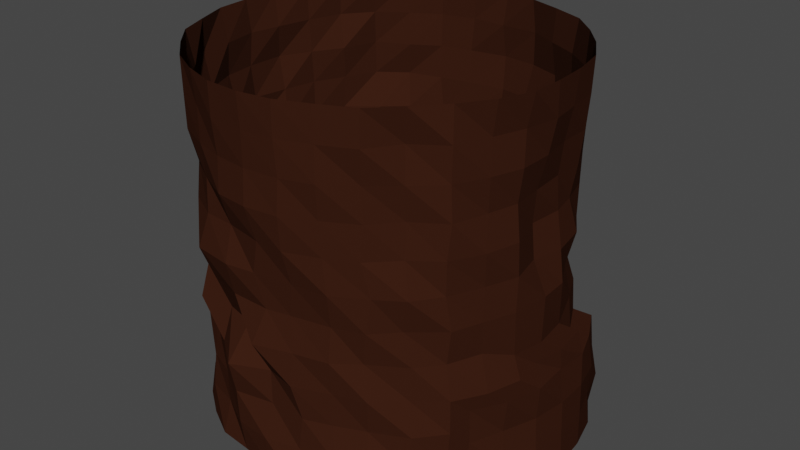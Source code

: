 # Source: WorldWall.blend  (saved by Blender 3.3.6; exported with 4.5.12 LTS)
import bpy
from mathutils import Matrix  # noqa: F401  (used for matrix-valued properties, if any)

bpy.ops.wm.read_factory_settings(use_empty=True)
scene = bpy.context.scene
scene.name = 'Scene'

# ---- collections
col_collection = bpy.data.collections.new('Collection'); scene.collection.children.link(col_collection)

# ---- materials (node trees are filled in below, after node groups)
mat_cavematerial = bpy.data.materials.new('CaveMaterial')
mat_cavematerial.alpha_threshold = 0.0
mat_cavematerial.use_transparent_shadow = False
mat_cavematerial.diffuse_color = (0.03967, 0.01304, 0.006604, 1.0)
mat_cavematerial.roughness = 1.0
mat_cavematerial.specular_intensity = 0.0
mat_cavematerial.line_color = (0.0, 0.0, 0.0, 1.0)

# ---- material node trees

# ---- world
world_world = bpy.data.worlds.new('World'); scene.world = world_world
world_world.use_nodes = True; world_world.node_tree.nodes.clear()
_N = world_world.node_tree.nodes; _L = world_world.node_tree.links
n0 = _N.new('ShaderNodeOutputWorld'); n0.name = 'World Output'; n0.location = (300, 300)
n1 = _N.new('ShaderNodeBackground'); n1.name = 'Background'; n1.location = (10, 300)
n1.inputs[0].default_value = (0.05088, 0.05088, 0.05088, 1.0)
_L.new(n1.outputs[0], n0.inputs[0])
n0.is_active_output = True
world_world.color = (0.05088, 0.05088, 0.05088)
world_world.use_sun_shadow = False
world_world.sun_shadow_jitter_overblur = 0.0

# ---- meshes
me_cylinder = bpy.data.meshes.new('Cylinder')
me_cylinder.from_pydata([(0.001841, 0.1937, -0.1989), (-0.001182, 0.1995, 0.1989), (0.04001, 0.1931, -0.1989), (0.03549, 0.1917, 0.1989), (0.07706, 0.1796, -0.1989), (0.07218, 0.1791, 0.1989), (0.1127, 0.1638, -0.1989), (0.1083, 0.1642, 0.1989), (0.141, 0.1384, -0.1989), (0.1367, 0.1377, 0.1989), (0.1644, 0.1089, -0.1989), (0.1606, 0.109, 0.1989), (0.1844, 0.07619, -0.1989), (0.1803, 0.07588, 0.1989), (0.1947, 0.03846, -0.1989), (0.1886, 0.03662, 0.1989), (0.1989, 3.855e-05, -0.1989), (0.1913, -0.001097, 0.1989), (0.1947, -0.03864, -0.1989), (0.191, -0.03719, 0.1989), (0.1811, -0.07497, -0.1989), (0.1776, -0.07173, 0.1989), (0.1626, -0.1093, -0.1989), (0.1566, -0.1042, 0.1989), (0.1381, -0.1383, -0.1989), (0.1313, -0.1336, 0.1989), (0.1083, -0.1602, -0.1989), (0.1045, -0.1602, 0.1989), (0.07696, -0.1774, -0.1989), (0.06832, -0.1772, 0.1989), (0.03683, -0.1888, -0.1989), (0.03445, -0.1908, 0.1989), (0.001342, -0.1873, -0.1989), (-0.001205, -0.1961, 0.1989), (-0.03668, -0.183, -0.1989), (-0.03896, -0.1938, 0.1989), (-0.07474, -0.1789, -0.1989), (-0.07577, -0.1816, 0.1989), (-0.1087, -0.1606, -0.1989), (-0.1092, -0.1644, 0.1989), (-0.1394, -0.1383, -0.1989), (-0.1382, -0.1387, 0.1989), (-0.1619, -0.1032, -0.1989), (-0.1648, -0.1102, 0.1989), (-0.1825, -0.07575, -0.1989), (-0.1795, -0.07535, 0.1989), (-0.1928, -0.0379, -0.1989), (-0.1938, -0.03868, 0.1989), (-0.1912, -0.001049, -0.1989), (-0.1968, -0.0004241, 0.1989), (-0.1924, 0.03708, -0.1989), (-0.1938, 0.03864, 0.1989), (-0.1729, 0.07298, -0.1989), (-0.1817, 0.07592, 0.1989), (-0.1613, 0.1078, -0.1989), (-0.1657, 0.1119, 0.1989), (-0.1255, 0.1344, -0.1989), (-0.1379, 0.1391, 0.1989), (-0.1036, 0.1632, -0.1989), (-0.1113, 0.166, 0.1989), (-0.06711, 0.1774, -0.1989), (-0.07832, 0.1836, 0.1989), (-0.03511, 0.1882, -0.1989), (-0.04054, 0.1933, 0.1989), (0.001953, 0.1925, -0.1628), (-0.0006611, 0.1972, -0.1266), (0.003557, 0.185, -0.09043), (0.002537, 0.1879, -0.05426), (-0.003424, 0.1924, -0.01809), (-0.002385, 0.1931, 0.01809), (-0.002046, 0.1931, 0.05426), (0.0002666, 0.1945, 0.09043), (-0.001921, 0.2, 0.1266), (-0.002868, 0.1939, 0.1628), (0.03775, 0.1951, 0.1628), (0.03772, 0.1956, 0.1266), (0.03373, 0.1876, 0.09043), (0.03742, 0.1889, 0.05426), (0.03509, 0.188, 0.01809), (0.04137, 0.1924, -0.01809), (0.03786, 0.1829, -0.05426), (0.03837, 0.1888, -0.09043), (0.03576, 0.1889, -0.1266), (0.0413, 0.1907, -0.1628), (0.07043, 0.1777, 0.1628), (0.07354, 0.1821, 0.1266), (0.07547, 0.183, 0.09043), (0.07231, 0.178, 0.05426), (0.0718, 0.1783, 0.01809), (0.06879, 0.1728, -0.01809), (0.07766, 0.1806, -0.05426), (0.0771, 0.1787, -0.09043), (0.06886, 0.1719, -0.1266), (0.07714, 0.1781, -0.1628), (0.1055, 0.1601, 0.1628), (0.1054, 0.1628, 0.1266), (0.1006, 0.1555, 0.09043), (0.0994, 0.1553, 0.05426), (0.1076, 0.1628, 0.01809), (0.1066, 0.1596, -0.01809), (0.1057, 0.1539, -0.05426), (0.11, 0.1594, -0.09043), (0.1101, 0.1553, -0.1266), (0.1106, 0.1599, -0.1628), (0.136, 0.1351, 0.1628), (0.1332, 0.1346, 0.1266), (0.1368, 0.1373, 0.09043), (0.1327, 0.1358, 0.05426), (0.131, 0.1345, 0.01809), (0.1351, 0.1351, -0.01809), (0.1317, 0.1302, -0.05426), (0.1358, 0.1335, -0.09043), (0.1474, 0.1418, -0.1266), (0.1408, 0.1375, -0.1628), (0.1566, 0.1062, 0.1628), (0.1589, 0.107, 0.1266), (0.1568, 0.1071, 0.09043), (0.1571, 0.1054, 0.05426), (0.157, 0.1048, 0.01809), (0.1518, 0.0966, -0.01809), (0.1591, 0.1052, -0.05426), (0.161, 0.1062, -0.09043), (0.1638, 0.1078, -0.1266), (0.169, 0.1121, -0.1628), (0.1799, 0.07377, 0.1628), (0.1773, 0.07269, 0.1266), (0.1728, 0.07259, 0.09043), (0.1677, 0.06973, 0.05426), (0.1762, 0.0742, 0.01809), (0.1688, 0.06915, -0.01809), (0.1748, 0.07249, -0.05426), (0.1792, 0.07124, -0.09043), (0.1852, 0.03576, 0.1628), (0.1776, 0.03614, 0.1266), (0.1721, 0.03826, 0.09043), (0.1742, 0.03942, 0.05426), (0.1836, 0.03417, 0.01809), (0.1871, 0.0358, -0.01809), (0.1842, 0.03975, -0.06712), (0.1916, 0.03844, -0.09043), (0.1901, 0.001422, 0.1628), (0.1835, 0.0006215, 0.1266), (0.1749, -0.0007707, 0.09043), (0.1707, 0.001646, 0.05426), (0.175, 0.0006354, 0.01809), (0.1891, 0.00319, -0.01809), (0.1895, 0.0002574, -0.06712), (0.1828, -0.0355, 0.1628), (0.1835, -0.03731, 0.1266), (0.1779, -0.03572, 0.09043), (0.183, -0.0377, 0.05426), (0.183, -0.03547, 0.01809), (0.184, -0.03864, -0.01809), (0.1824, -0.03467, -0.06712), (0.1921, -0.03716, -0.09043), (0.1712, -0.06913, 0.1628), (0.172, -0.07091, 0.1266), (0.1691, -0.0679, 0.09043), (0.1731, -0.0738, 0.05426), (0.1702, -0.06984, 0.01809), (0.1706, -0.07172, -0.01809), (0.1688, -0.06859, -0.05426), (0.1811, -0.07424, -0.09043), (0.1576, -0.1054, 0.1628), (0.156, -0.1042, 0.1266), (0.1579, -0.1046, 0.09043), (0.155, -0.107, 0.05426), (0.1539, -0.1059, 0.01809), (0.1587, -0.1031, -0.01809), (0.1544, -0.1033, -0.05426), (0.1622, -0.1067, -0.09043), (0.163, -0.1071, -0.1266), (0.1603, -0.1075, -0.1628), (0.1249, -0.1275, 0.1628), (0.1274, -0.1308, 0.1266), (0.125, -0.126, 0.09043), (0.1258, -0.1288, 0.05426), (0.1337, -0.134, 0.01809), (0.1256, -0.1306, -0.01809), (0.1337, -0.1284, -0.05426), (0.1318, -0.1298, -0.09043), (0.1395, -0.1352, -0.1266), (0.1365, -0.1369, -0.1628), (0.1035, -0.1601, 0.1628), (0.09968, -0.1547, 0.1266), (0.1007, -0.1541, 0.09043), (0.09868, -0.1563, 0.05426), (0.1066, -0.1519, 0.01809), (0.1019, -0.155, -0.01809), (0.09678, -0.1517, -0.05426), (0.1055, -0.1573, -0.09043), (0.1018, -0.1537, -0.1266), (0.1055, -0.1607, -0.1628), (0.0684, -0.1764, 0.1628), (0.06799, -0.1771, 0.1266), (0.06593, -0.1729, 0.09043), (0.06802, -0.1719, 0.05426), (0.07246, -0.1724, 0.01809), (0.07049, -0.1662, -0.01809), (0.07095, -0.1713, -0.05426), (0.07104, -0.1677, -0.09043), (0.07043, -0.1676, -0.1266), (0.07679, -0.1734, -0.1628), (0.03298, -0.1896, 0.1628), (0.03463, -0.1879, 0.1266), (0.03271, -0.1893, 0.09043), (0.03163, -0.1859, 0.05426), (0.03476, -0.1778, 0.01809), (0.02913, -0.1749, -0.01809), (0.03394, -0.1805, -0.05426), (0.03231, -0.1837, -0.09043), (0.0412, -0.1784, -0.1266), (0.03703, -0.1805, -0.1628), (-0.001559, -0.1936, 0.1628), (-0.003388, -0.1917, 0.1266), (-0.003518, -0.1942, 0.09043), (0.001035, -0.1859, 0.05426), (-0.007726, -0.1841, 0.01809), (0.002595, -0.1806, -0.01809), (-0.006481, -0.1935, -0.05426), (-0.001091, -0.1764, -0.09043), (0.0008658, -0.1785, -0.1266), (-0.0003811, -0.1901, -0.1628), (-0.04101, -0.1915, 0.1628), (-0.04012, -0.1881, 0.1266), (-0.03959, -0.1906, 0.09043), (-0.04063, -0.178, 0.05426), (-0.0396, -0.1892, 0.01809), (-0.04091, -0.1798, -0.01809), (-0.03748, -0.1674, -0.05426), (-0.04101, -0.1949, -0.09043), (-0.04133, -0.1871, -0.1266), (-0.03883, -0.1872, -0.1628), (-0.07451, -0.1782, 0.1628), (-0.07353, -0.1786, 0.1266), (-0.07558, -0.1732, 0.09043), (-0.07497, -0.1755, 0.05426), (-0.08299, -0.1833, 0.01809), (-0.07884, -0.1701, -0.01809), (-0.07115, -0.1588, -0.05426), (-0.07469, -0.1695, -0.09043), (-0.07376, -0.1691, -0.1266), (-0.07308, -0.1692, -0.1628), (-0.1086, -0.1644, 0.1628), (-0.1095, -0.163, 0.1266), (-0.1039, -0.1563, 0.09043), (-0.1098, -0.1572, 0.05426), (-0.1062, -0.1596, 0.01809), (-0.1072, -0.1536, -0.01809), (-0.1096, -0.1641, -0.05426), (-0.1059, -0.1498, -0.09043), (-0.106, -0.156, -0.1266), (-0.1073, -0.1598, -0.1628), (-0.1358, -0.1355, 0.1628), (-0.1347, -0.1344, 0.1266), (-0.1316, -0.1331, 0.09043), (-0.1305, -0.1344, 0.05426), (-0.1298, -0.1268, 0.01809), (-0.1291, -0.1294, -0.01809), (-0.1295, -0.1295, -0.05426), (-0.1331, -0.1371, -0.09043), (-0.1296, -0.1274, -0.1266), (-0.136, -0.1338, -0.1628), (-0.1589, -0.1065, 0.1628), (-0.162, -0.1087, 0.1266), (-0.1634, -0.1097, 0.09043), (-0.156, -0.1021, 0.05426), (-0.1498, -0.0973, 0.01809), (-0.1491, -0.09865, -0.01809), (-0.1444, -0.08822, -0.05426), (-0.1513, -0.09507, -0.09043), (-0.1515, -0.1031, -0.1266), (-0.1587, -0.1009, -0.1628), (-0.1821, -0.07558, 0.1628), (-0.1748, -0.07386, 0.1266), (-0.167, -0.06761, 0.09043), (-0.1632, -0.0669, 0.05426), (-0.1691, -0.06866, 0.01809), (-0.167, -0.07185, -0.01809), (-0.1644, -0.06454, -0.05426), (-0.1706, -0.07044, -0.09043), (-0.1712, -0.07231, -0.1266), (-0.1753, -0.071, -0.1628), (-0.1866, -0.0378, 0.1628), (-0.1899, -0.03768, 0.1266), (-0.1813, -0.03581, 0.09043), (-0.1884, -0.03637, 0.05426), (-0.1844, -0.03454, 0.01809), (-0.1824, -0.04029, -0.01809), (-0.1761, -0.03197, -0.05426), (-0.1866, -0.03454, -0.09043), (-0.1795, -0.03484, -0.1266), (-0.1815, -0.03614, -0.1628), (-0.1934, 0.001335, 0.1628), (-0.1947, -0.001548, 0.1266), (-0.1923, 0.0002355, 0.09043), (-0.1986, 0.003499, 0.05426), (-0.1848, 0.004636, 0.01809), (-0.1872, 0.00297, -0.01809), (-0.1876, 0.002433, -0.05426), (-0.1971, 0.005129, -0.09043), (-0.1826, 0.0006689, -0.1266), (-0.1873, -0.001027, -0.1628), (-0.1873, 0.03563, 0.1628), (-0.194, 0.04086, 0.1266), (-0.1857, 0.03901, 0.09043), (-0.181, 0.03789, 0.05426), (-0.1906, 0.04071, 0.01809), (-0.1811, 0.04161, -0.01809), (-0.1904, 0.0393, -0.05426), (-0.1731, 0.03811, -0.09043), (-0.1807, 0.03754, -0.1266), (-0.1906, 0.03753, -0.1628), (-0.1796, 0.07481, 0.1628), (-0.1775, 0.07502, 0.1266), (-0.1782, 0.07783, 0.09043), (-0.1773, 0.07722, 0.05426), (-0.1798, 0.07805, 0.01809), (-0.1891, 0.08067, -0.01809), (-0.1661, 0.07632, -0.05426), (-0.181, 0.07463, -0.09043), (-0.1789, 0.0739, -0.1266), (-0.1824, 0.07539, -0.1628), (-0.1677, 0.1133, 0.1628), (-0.1582, 0.1074, 0.1266), (-0.162, 0.1121, 0.09043), (-0.164, 0.1126, 0.05426), (-0.1556, 0.1117, 0.01809), (-0.1653, 0.1111, -0.01809), (-0.1552, 0.1093, -0.05426), (-0.152, 0.1071, -0.09043), (-0.1565, 0.1077, -0.1266), (-0.153, 0.1083, -0.1628), (-0.1436, 0.1441, 0.1628), (-0.1459, 0.1475, 0.1266), (-0.1459, 0.1484, 0.09043), (-0.1312, 0.138, 0.05426), (-0.1339, 0.1416, 0.01809), (-0.1371, 0.1449, -0.01809), (-0.1283, 0.1387, -0.05426), (-0.1361, 0.1397, -0.09043), (-0.1283, 0.139, -0.1266), (-0.1271, 0.1348, -0.1628), (-0.1116, 0.1668, 0.1628), (-0.1093, 0.1653, 0.1266), (-0.1148, 0.171, 0.09043), (-0.1059, 0.1612, 0.05426), (-0.1041, 0.1601, 0.01809), (-0.1095, 0.1657, -0.01809), (-0.1001, 0.1573, -0.05426), (-0.09908, 0.1587, -0.09043), (-0.1007, 0.1595, -0.1266), (-0.1005, 0.1617, -0.1628), (-0.07897, 0.1853, 0.1628), (-0.0787, 0.1838, 0.1266), (-0.07629, 0.1808, 0.09043), (-0.07194, 0.1801, 0.05426), (-0.07492, 0.1801, 0.01809), (-0.06831, 0.1788, -0.01809), (-0.067, 0.1755, -0.05426), (-0.06389, 0.1739, -0.09043), (-0.06185, 0.1743, -0.1266), (-0.06602, 0.1761, -0.1628), (-0.04144, 0.1946, 0.1628), (-0.04324, 0.1922, 0.1266), (-0.04036, 0.1886, 0.09043), (-0.03696, 0.1856, 0.05426), (-0.03802, 0.1816, 0.01809), (-0.03283, 0.1854, -0.01809), (-0.03467, 0.1832, -0.05426), (-0.03768, 0.1905, -0.09043), (-0.03302, 0.1854, -0.1266), (-0.03541, 0.1892, -0.1628), (0.1916, 0.1117, -0.1617), (0.187, 0.1086, -0.1978), (0.207, 0.07587, -0.1978), (0.2036, 0.07389, -0.1617), (0.2173, 0.03814, -0.1978), (0.2162, 0.03922, -0.1617), (0.2214, -0.0002817, -0.1978), (0.219, 0.0007473, -0.1617), (0.2173, -0.03896, -0.1978), (0.2146, -0.03779, -0.1617), (0.2037, -0.07529, -0.1978), (0.2024, -0.07473, -0.1617), (0.1852, -0.1096, -0.1978), (0.1829, -0.1078, -0.1617), (0.1835, 0.1059, -0.08933), (0.1863, 0.1075, -0.1255), (0.2018, 0.07092, -0.08933), (0.2062, 0.07383, -0.1255), (0.2068, 0.03943, -0.06602), (0.2142, 0.03812, -0.08933), (0.2158, 0.03805, -0.1255), (0.212, -6.282e-05, -0.06602), (0.212, 0.002775, -0.08933), (0.2171, 0.001598, -0.1255), (0.205, -0.03499, -0.06602), (0.2147, -0.03748, -0.08933), (0.2118, -0.03651, -0.1255), (0.2037, -0.07456, -0.08933), (0.1988, -0.0729, -0.1255), (0.1847, -0.107, -0.08933), (0.1855, -0.1074, -0.1255)], [], [(73, 74, 3, 1), (74, 84, 5, 3), (84, 94, 7, 5), (94, 104, 9, 7), (104, 114, 11, 9), (114, 124, 13, 11), (124, 132, 15, 13), (132, 140, 17, 15), (140, 147, 19, 17), (147, 155, 21, 19), (155, 163, 23, 21), (163, 173, 25, 23), (173, 183, 27, 25), (183, 193, 29, 27), (193, 203, 31, 29), (203, 213, 33, 31), (213, 223, 35, 33), (223, 233, 37, 35), (233, 243, 39, 37), (243, 253, 41, 39), (253, 263, 43, 41), (263, 273, 45, 43), (273, 283, 47, 45), (283, 293, 49, 47), (293, 303, 51, 49), (303, 313, 53, 51), (313, 323, 55, 53), (323, 333, 57, 55), (333, 343, 59, 57), (343, 353, 61, 59), (62, 0, 64, 372), (353, 363, 63, 61), (363, 73, 1, 63), (0, 62, 60, 58, 56, 54, 52, 50, 48, 46, 44, 42, 40, 38, 36, 34, 32, 30, 28, 26, 24, 22, 20, 18, 16, 14, 12, 10, 8, 6, 4, 2), (372, 64, 65, 371), (371, 65, 66, 370), (370, 66, 67, 369), (369, 67, 68, 368), (368, 68, 69, 367), (367, 69, 70, 366), (366, 70, 71, 365), (365, 71, 72, 364), (364, 72, 73, 363), (60, 62, 372, 362), (362, 372, 371, 361), (361, 371, 370, 360), (360, 370, 369, 359), (359, 369, 368, 358), (358, 368, 367, 357), (357, 367, 366, 356), (356, 366, 365, 355), (355, 365, 364, 354), (354, 364, 363, 353), (58, 60, 362, 352), (352, 362, 361, 351), (351, 361, 360, 350), (350, 360, 359, 349), (349, 359, 358, 348), (348, 358, 357, 347), (347, 357, 356, 346), (346, 356, 355, 345), (345, 355, 354, 344), (344, 354, 353, 343), (56, 58, 352, 342), (342, 352, 351, 341), (341, 351, 350, 340), (340, 350, 349, 339), (339, 349, 348, 338), (338, 348, 347, 337), (337, 347, 346, 336), (336, 346, 345, 335), (335, 345, 344, 334), (334, 344, 343, 333), (54, 56, 342, 332), (332, 342, 341, 331), (331, 341, 340, 330), (330, 340, 339, 329), (329, 339, 338, 328), (328, 338, 337, 327), (327, 337, 336, 326), (326, 336, 335, 325), (325, 335, 334, 324), (324, 334, 333, 323), (52, 54, 332, 322), (322, 332, 331, 321), (321, 331, 330, 320), (320, 330, 329, 319), (319, 329, 328, 318), (318, 328, 327, 317), (317, 327, 326, 316), (316, 326, 325, 315), (315, 325, 324, 314), (314, 324, 323, 313), (50, 52, 322, 312), (312, 322, 321, 311), (311, 321, 320, 310), (310, 320, 319, 309), (309, 319, 318, 308), (308, 318, 317, 307), (307, 317, 316, 306), (306, 316, 315, 305), (305, 315, 314, 304), (304, 314, 313, 303), (48, 50, 312, 302), (302, 312, 311, 301), (301, 311, 310, 300), (300, 310, 309, 299), (299, 309, 308, 298), (298, 308, 307, 297), (297, 307, 306, 296), (296, 306, 305, 295), (295, 305, 304, 294), (294, 304, 303, 293), (46, 48, 302, 292), (292, 302, 301, 291), (291, 301, 300, 290), (290, 300, 299, 289), (289, 299, 298, 288), (288, 298, 297, 287), (287, 297, 296, 286), (286, 296, 295, 285), (285, 295, 294, 284), (284, 294, 293, 283), (44, 46, 292, 282), (282, 292, 291, 281), (281, 291, 290, 280), (280, 290, 289, 279), (279, 289, 288, 278), (278, 288, 287, 277), (277, 287, 286, 276), (276, 286, 285, 275), (275, 285, 284, 274), (274, 284, 283, 273), (42, 44, 282, 272), (272, 282, 281, 271), (271, 281, 280, 270), (270, 280, 279, 269), (269, 279, 278, 268), (268, 278, 277, 267), (267, 277, 276, 266), (266, 276, 275, 265), (265, 275, 274, 264), (264, 274, 273, 263), (40, 42, 272, 262), (262, 272, 271, 261), (261, 271, 270, 260), (260, 270, 269, 259), (259, 269, 268, 258), (258, 268, 267, 257), (257, 267, 266, 256), (256, 266, 265, 255), (255, 265, 264, 254), (254, 264, 263, 253), (38, 40, 262, 252), (252, 262, 261, 251), (251, 261, 260, 250), (250, 260, 259, 249), (249, 259, 258, 248), (248, 258, 257, 247), (247, 257, 256, 246), (246, 256, 255, 245), (245, 255, 254, 244), (244, 254, 253, 243), (36, 38, 252, 242), (242, 252, 251, 241), (241, 251, 250, 240), (240, 250, 249, 239), (239, 249, 248, 238), (238, 248, 247, 237), (237, 247, 246, 236), (236, 246, 245, 235), (235, 245, 244, 234), (234, 244, 243, 233), (34, 36, 242, 232), (232, 242, 241, 231), (231, 241, 240, 230), (230, 240, 239, 229), (229, 239, 238, 228), (228, 238, 237, 227), (227, 237, 236, 226), (226, 236, 235, 225), (225, 235, 234, 224), (224, 234, 233, 223), (32, 34, 232, 222), (222, 232, 231, 221), (221, 231, 230, 220), (220, 230, 229, 219), (219, 229, 228, 218), (218, 228, 227, 217), (217, 227, 226, 216), (216, 226, 225, 215), (215, 225, 224, 214), (214, 224, 223, 213), (30, 32, 222, 212), (212, 222, 221, 211), (211, 221, 220, 210), (210, 220, 219, 209), (209, 219, 218, 208), (208, 218, 217, 207), (207, 217, 216, 206), (206, 216, 215, 205), (205, 215, 214, 204), (204, 214, 213, 203), (28, 30, 212, 202), (202, 212, 211, 201), (201, 211, 210, 200), (200, 210, 209, 199), (199, 209, 208, 198), (198, 208, 207, 197), (197, 207, 206, 196), (196, 206, 205, 195), (195, 205, 204, 194), (194, 204, 203, 193), (26, 28, 202, 192), (192, 202, 201, 191), (191, 201, 200, 190), (190, 200, 199, 189), (189, 199, 198, 188), (188, 198, 197, 187), (187, 197, 196, 186), (186, 196, 195, 185), (185, 195, 194, 184), (184, 194, 193, 183), (24, 26, 192, 182), (182, 192, 191, 181), (181, 191, 190, 180), (180, 190, 189, 179), (179, 189, 188, 178), (178, 188, 187, 177), (177, 187, 186, 176), (176, 186, 185, 175), (175, 185, 184, 174), (174, 184, 183, 173), (22, 24, 182, 172), (172, 182, 181, 171), (171, 181, 180, 170), (170, 180, 179, 169), (169, 179, 178, 168), (168, 178, 177, 167), (167, 177, 176, 166), (166, 176, 175, 165), (165, 175, 174, 164), (164, 174, 173, 163), (131, 121, 387, 389), (12, 14, 377, 375), (22, 172, 386, 385), (162, 170, 169, 161), (161, 169, 168, 160), (160, 168, 167, 159), (159, 167, 166, 158), (158, 166, 165, 157), (157, 165, 164, 156), (156, 164, 163, 155), (138, 139, 392, 391), (16, 18, 381, 379), (139, 131, 389, 392), (154, 162, 161, 153), (153, 161, 160, 152), (152, 160, 159, 151), (151, 159, 158, 150), (150, 158, 157, 149), (149, 157, 156, 148), (148, 156, 155, 147), (162, 154, 398, 400), (20, 22, 385, 383), (10, 12, 375, 374), (154, 153, 397, 398), (146, 153, 152, 145), (145, 152, 151, 144), (144, 151, 150, 143), (143, 150, 149, 142), (142, 149, 148, 141), (141, 148, 147, 140), (172, 171, 403, 386), (146, 138, 391, 394), (123, 10, 374, 373), (14, 16, 379, 377), (138, 146, 145, 137), (137, 145, 144, 136), (136, 144, 143, 135), (135, 143, 142, 134), (134, 142, 141, 133), (133, 141, 140, 132), (122, 123, 373, 388), (171, 170, 402, 403), (170, 162, 400, 402), (131, 139, 138, 130), (130, 138, 137, 129), (129, 137, 136, 128), (128, 136, 135, 127), (127, 135, 134, 126), (126, 134, 133, 125), (125, 133, 132, 124), (121, 122, 388, 387), (18, 20, 383, 381), (153, 146, 394, 397), (121, 131, 130, 120), (120, 130, 129, 119), (119, 129, 128, 118), (118, 128, 127, 117), (117, 127, 126, 116), (116, 126, 125, 115), (115, 125, 124, 114), (8, 10, 123, 113), (113, 123, 122, 112), (112, 122, 121, 111), (111, 121, 120, 110), (110, 120, 119, 109), (109, 119, 118, 108), (108, 118, 117, 107), (107, 117, 116, 106), (106, 116, 115, 105), (105, 115, 114, 104), (6, 8, 113, 103), (103, 113, 112, 102), (102, 112, 111, 101), (101, 111, 110, 100), (100, 110, 109, 99), (99, 109, 108, 98), (98, 108, 107, 97), (97, 107, 106, 96), (96, 106, 105, 95), (95, 105, 104, 94), (4, 6, 103, 93), (93, 103, 102, 92), (92, 102, 101, 91), (91, 101, 100, 90), (90, 100, 99, 89), (89, 99, 98, 88), (88, 98, 97, 87), (87, 97, 96, 86), (86, 96, 95, 85), (85, 95, 94, 84), (2, 4, 93, 83), (83, 93, 92, 82), (82, 92, 91, 81), (81, 91, 90, 80), (80, 90, 89, 79), (79, 89, 88, 78), (78, 88, 87, 77), (77, 87, 86, 76), (76, 86, 85, 75), (75, 85, 84, 74), (0, 2, 83, 64), (64, 83, 82, 65), (65, 82, 81, 66), (66, 81, 80, 67), (67, 80, 79, 68), (68, 79, 78, 69), (69, 78, 77, 70), (70, 77, 76, 71), (71, 76, 75, 72), (72, 75, 74, 73), (383, 385, 386, 384), (384, 386, 403, 401), (401, 403, 402, 400), (381, 383, 384, 382), (382, 384, 401, 399), (399, 401, 400, 398), (379, 381, 382, 380), (380, 382, 399, 396), (396, 399, 398, 395), (395, 398, 397, 394), (377, 379, 380, 378), (378, 380, 396, 393), (393, 396, 395, 392), (392, 395, 394, 391), (375, 377, 378, 376), (376, 378, 393, 390), (390, 393, 392, 389), (374, 375, 376, 373), (373, 376, 390, 388), (388, 390, 389, 387)])
_uv = me_cylinder.uv_layers.new(name='UVMap')
_uv.uv.foreach_set('vector', [1.0, 0.9545, 0.9688, 0.9545, 0.9688, 1.0, 1.0, 1.0, 0.9688, 0.9545, 0.9375, 0.9545, 0.9375, 1.0, 0.9688, 1.0, 0.9375, 0.9545, 0.9062, 0.9545, 0.9062, 1.0, 0.9375, 1.0, 0.9062, 0.9545, 0.875, 0.9545, 0.875, 1.0, 0.9062, 1.0, 0.875, 0.9545, 0.8438, 0.9545, 0.8438, 1.0, 0.875, 1.0, 0.8438, 0.9545, 0.8125, 0.9545, 0.8125, 1.0, 0.8438, 1.0, 0.8125, 0.9545, 0.7812, 0.9545, 0.7812, 1.0, 0.8125, 1.0, 0.7812, 0.9545, 0.75, 0.9545, 0.75, 1.0, 0.7812, 1.0, 0.75, 0.9545, 0.7188, 0.9545, 0.7188, 1.0, 0.75, 1.0, 0.7188, 0.9545, 0.6875, 0.9545, 0.6875, 1.0, 0.7188, 1.0, 0.6875, 0.9545, 0.6562, 0.9545, 0.6562, 1.0, 0.6875, 1.0, 0.6562, 0.9545, 0.625, 0.9545, 0.625, 1.0, 0.6562, 1.0, 0.625, 0.9545, 0.5937, 0.9545, 0.5938, 1.0, 0.625, 1.0, 0.5937, 0.9545, 0.5625, 0.9545, 0.5625, 1.0, 0.5938, 1.0, 0.5625, 0.9545, 0.5312, 0.9545, 0.5312, 1.0, 0.5625, 1.0, 0.5312, 0.9545, 0.5, 0.9545, 0.5, 1.0, 0.5312, 1.0, 0.5, 0.9545, 0.4687, 0.9545, 0.4688, 1.0, 0.5, 1.0, 0.4687, 0.9545, 0.4375, 0.9545, 0.4375, 1.0, 0.4688, 1.0, 0.4375, 0.9545, 0.4062, 0.9545, 0.4062, 1.0, 0.4375, 1.0, 0.4062, 0.9545, 0.375, 0.9545, 0.375, 1.0, 0.4062, 1.0, 0.375, 0.9545, 0.3438, 0.9545, 0.3438, 1.0, 0.375, 1.0, 0.3438, 0.9545, 0.3125, 0.9545, 0.3125, 1.0, 0.3438, 1.0, 0.3125, 0.9545, 0.2812, 0.9545, 0.2812, 1.0, 0.3125, 1.0, 0.2812, 0.9545, 0.25, 0.9545, 0.25, 1.0, 0.2812, 1.0, 0.25, 0.9545, 0.2187, 0.9545, 0.2188, 1.0, 0.25, 1.0, 0.2187, 0.9545, 0.1875, 0.9545, 0.1875, 1.0, 0.2188, 1.0, 0.1875, 0.9545, 0.1562, 0.9545, 0.1562, 1.0, 0.1875, 1.0, 0.1562, 0.9545, 0.125, 0.9545, 0.125, 1.0, 0.1562, 1.0, 0.125, 0.9545, 0.09375, 0.9545, 0.09375, 1.0, 0.125, 1.0, 0.09375, 0.9545, 0.0625, 0.9545, 0.0625, 1.0, 0.09375, 1.0, 0.03125, 0.5, 0.0, 0.5, 0.0, 0.5455, 0.03125, 0.5455, 0.0625, 0.9545, 0.03125, 0.9545, 0.03125, 1.0, 0.0625, 1.0, 0.03125, 0.9545, 0.0, 0.9545, 0.0, 1.0, 0.03125, 1.0, 0.75, 0.49, 0.7032, 0.4854, 0.6582, 0.4717, 0.6167, 0.4496, 0.5803, 0.4197, 0.5504, 0.3833, 0.5283, 0.3418, 0.5146, 0.2968, 0.51, 0.25, 0.5146, 0.2032, 0.5283, 0.1582, 0.5504, 0.1167, 0.5803, 0.08029, 0.6167, 0.05045, 0.6582, 0.02827, 0.7032, 0.01461, 0.75, 0.01, 0.7968, 0.01461, 0.8418, 0.02827, 0.8833, 0.05045, 0.9197, 0.08029, 0.9496, 0.1167, 0.9717, 0.1582, 0.9854, 0.2032, 0.99, 0.25, 0.9854, 0.2968, 0.9717, 0.3418, 0.9496, 0.3833, 0.9197, 0.4197, 0.8833, 0.4496, 0.8418, 0.4717, 0.7968, 0.4854, 0.03125, 0.5455, 0.0, 0.5455, 0.0, 0.5909, 0.03125, 0.5909, 0.03125, 0.5909, 0.0, 0.5909, 0.0, 0.6364, 0.03125, 0.6364, 0.03125, 0.6364, 0.0, 0.6364, 0.0, 0.6818, 0.03125, 0.6818, 0.03125, 0.6818, 0.0, 0.6818, 0.0, 0.7273, 0.03125, 0.7273, 0.03125, 0.7273, 0.0, 0.7273, 0.0, 0.7727, 0.03125, 0.7727, 0.03125, 0.7727, 0.0, 0.7727, 0.0, 0.8182, 0.03125, 0.8182, 0.03125, 0.8182, 0.0, 0.8182, 0.0, 0.8636, 0.03125, 0.8636, 0.03125, 0.8636, 0.0, 0.8636, 0.0, 0.9091, 0.03125, 0.9091, 0.03125, 0.9091, 0.0, 0.9091, 0.0, 0.9545, 0.03125, 0.9545, 0.0625, 0.5, 0.03125, 0.5, 0.03125, 0.5455, 0.0625, 0.5455, 0.0625, 0.5455, 0.03125, 0.5455, 0.03125, 0.5909, 0.0625, 0.5909, 0.0625, 0.5909, 0.03125, 0.5909, 0.03125, 0.6364, 0.0625, 0.6364, 0.0625, 0.6364, 0.03125, 0.6364, 0.03125, 0.6818, 0.0625, 0.6818, 0.0625, 0.6818, 0.03125, 0.6818, 0.03125, 0.7273, 0.0625, 0.7273, 0.0625, 0.7273, 0.03125, 0.7273, 0.03125, 0.7727, 0.0625, 0.7727, 0.0625, 0.7727, 0.03125, 0.7727, 0.03125, 0.8182, 0.0625, 0.8182, 0.0625, 0.8182, 0.03125, 0.8182, 0.03125, 0.8636, 0.0625, 0.8636, 0.0625, 0.8636, 0.03125, 0.8636, 0.03125, 0.9091, 0.0625, 0.9091, 0.0625, 0.9091, 0.03125, 0.9091, 0.03125, 0.9545, 0.0625, 0.9545, 0.09375, 0.5, 0.0625, 0.5, 0.0625, 0.5455, 0.09375, 0.5455, 0.09375, 0.5455, 0.0625, 0.5455, 0.0625, 0.5909, 0.09375, 0.5909, 0.09375, 0.5909, 0.0625, 0.5909, 0.0625, 0.6364, 0.09375, 0.6364, 0.09375, 0.6364, 0.0625, 0.6364, 0.0625, 0.6818, 0.09375, 0.6818, 0.09375, 0.6818, 0.0625, 0.6818, 0.0625, 0.7273, 0.09375, 0.7273, 0.09375, 0.7273, 0.0625, 0.7273, 0.0625, 0.7727, 0.09375, 0.7727, 0.09375, 0.7727, 0.0625, 0.7727, 0.0625, 0.8182, 0.09375, 0.8182, 0.09375, 0.8182, 0.0625, 0.8182, 0.0625, 0.8636, 0.09375, 0.8636, 0.09375, 0.8636, 0.0625, 0.8636, 0.0625, 0.9091, 0.09375, 0.9091, 0.09375, 0.9091, 0.0625, 0.9091, 0.0625, 0.9545, 0.09375, 0.9545, 0.125, 0.5, 0.09375, 0.5, 0.09375, 0.5455, 0.125, 0.5455, 0.125, 0.5455, 0.09375, 0.5455, 0.09375, 0.5909, 0.125, 0.5909, 0.125, 0.5909, 0.09375, 0.5909, 0.09375, 0.6364, 0.125, 0.6364, 0.125, 0.6364, 0.09375, 0.6364, 0.09375, 0.6818, 0.125, 0.6818, 0.125, 0.6818, 0.09375, 0.6818, 0.09375, 0.7273, 0.125, 0.7273, 0.125, 0.7273, 0.09375, 0.7273, 0.09375, 0.7727, 0.125, 0.7727, 0.125, 0.7727, 0.09375, 0.7727, 0.09375, 0.8182, 0.125, 0.8182, 0.125, 0.8182, 0.09375, 0.8182, 0.09375, 0.8636, 0.125, 0.8636, 0.125, 0.8636, 0.09375, 0.8636, 0.09375, 0.9091, 0.125, 0.9091, 0.125, 0.9091, 0.09375, 0.9091, 0.09375, 0.9545, 0.125, 0.9545, 0.1562, 0.5, 0.125, 0.5, 0.125, 0.5455, 0.1562, 0.5455, 0.1562, 0.5455, 0.125, 0.5455, 0.125, 0.5909, 0.1562, 0.5909, 0.1562, 0.5909, 0.125, 0.5909, 0.125, 0.6364, 0.1562, 0.6364, 0.1562, 0.6364, 0.125, 0.6364, 0.125, 0.6818, 0.1562, 0.6818, 0.1562, 0.6818, 0.125, 0.6818, 0.125, 0.7273, 0.1562, 0.7273, 0.1562, 0.7273, 0.125, 0.7273, 0.125, 0.7727, 0.1562, 0.7727, 0.1562, 0.7727, 0.125, 0.7727, 0.125, 0.8182, 0.1562, 0.8182, 0.1562, 0.8182, 0.125, 0.8182, 0.125, 0.8636, 0.1562, 0.8636, 0.1562, 0.8636, 0.125, 0.8636, 0.125, 0.9091, 0.1562, 0.9091, 0.1562, 0.9091, 0.125, 0.9091, 0.125, 0.9545, 0.1562, 0.9545, 0.1875, 0.5, 0.1562, 0.5, 0.1562, 0.5455, 0.1875, 0.5455, 0.1875, 0.5455, 0.1562, 0.5455, 0.1562, 0.5909, 0.1875, 0.5909, 0.1875, 0.5909, 0.1562, 0.5909, 0.1562, 0.6364, 0.1875, 0.6364, 0.1875, 0.6364, 0.1562, 0.6364, 0.1562, 0.6818, 0.1875, 0.6818, 0.1875, 0.6818, 0.1562, 0.6818, 0.1562, 0.7273, 0.1875, 0.7273, 0.1875, 0.7273, 0.1562, 0.7273, 0.1562, 0.7727, 0.1875, 0.7727, 0.1875, 0.7727, 0.1562, 0.7727, 0.1562, 0.8182, 0.1875, 0.8182, 0.1875, 0.8182, 0.1562, 0.8182, 0.1562, 0.8636, 0.1875, 0.8636, 0.1875, 0.8636, 0.1562, 0.8636, 0.1562, 0.9091, 0.1875, 0.9091, 0.1875, 0.9091, 0.1562, 0.9091, 0.1562, 0.9545, 0.1875, 0.9545, 0.2188, 0.5, 0.1875, 0.5, 0.1875, 0.5455, 0.2188, 0.5455, 0.2188, 0.5455, 0.1875, 0.5455, 0.1875, 0.5909, 0.2187, 0.5909, 0.2187, 0.5909, 0.1875, 0.5909, 0.1875, 0.6364, 0.2187, 0.6364, 0.2187, 0.6364, 0.1875, 0.6364, 0.1875, 0.6818, 0.2187, 0.6818, 0.2187, 0.6818, 0.1875, 0.6818, 0.1875, 0.7273, 0.2187, 0.7273, 0.2187, 0.7273, 0.1875, 0.7273, 0.1875, 0.7727, 0.2187, 0.7727, 0.2187, 0.7727, 0.1875, 0.7727, 0.1875, 0.8182, 0.2187, 0.8182, 0.2187, 0.8182, 0.1875, 0.8182, 0.1875, 0.8636, 0.2187, 0.8636, 0.2187, 0.8636, 0.1875, 0.8636, 0.1875, 0.9091, 0.2187, 0.9091, 0.2187, 0.9091, 0.1875, 0.9091, 0.1875, 0.9545, 0.2187, 0.9545, 0.25, 0.5, 0.2188, 0.5, 0.2188, 0.5455, 0.25, 0.5455, 0.25, 0.5455, 0.2188, 0.5455, 0.2187, 0.5909, 0.25, 0.5909, 0.25, 0.5909, 0.2187, 0.5909, 0.2187, 0.6364, 0.25, 0.6364, 0.25, 0.6364, 0.2187, 0.6364, 0.2187, 0.6818, 0.25, 0.6818, 0.25, 0.6818, 0.2187, 0.6818, 0.2187, 0.7273, 0.25, 0.7273, 0.25, 0.7273, 0.2187, 0.7273, 0.2187, 0.7727, 0.25, 0.7727, 0.25, 0.7727, 0.2187, 0.7727, 0.2187, 0.8182, 0.25, 0.8182, 0.25, 0.8182, 0.2187, 0.8182, 0.2187, 0.8636, 0.25, 0.8636, 0.25, 0.8636, 0.2187, 0.8636, 0.2187, 0.9091, 0.25, 0.9091, 0.25, 0.9091, 0.2187, 0.9091, 0.2187, 0.9545, 0.25, 0.9545, 0.2812, 0.5, 0.25, 0.5, 0.25, 0.5455, 0.2812, 0.5455, 0.2812, 0.5455, 0.25, 0.5455, 0.25, 0.5909, 0.2812, 0.5909, 0.2812, 0.5909, 0.25, 0.5909, 0.25, 0.6364, 0.2812, 0.6364, 0.2812, 0.6364, 0.25, 0.6364, 0.25, 0.6818, 0.2812, 0.6818, 0.2812, 0.6818, 0.25, 0.6818, 0.25, 0.7273, 0.2812, 0.7273, 0.2812, 0.7273, 0.25, 0.7273, 0.25, 0.7727, 0.2812, 0.7727, 0.2812, 0.7727, 0.25, 0.7727, 0.25, 0.8182, 0.2812, 0.8182, 0.2812, 0.8182, 0.25, 0.8182, 0.25, 0.8636, 0.2812, 0.8636, 0.2812, 0.8636, 0.25, 0.8636, 0.25, 0.9091, 0.2812, 0.9091, 0.2812, 0.9091, 0.25, 0.9091, 0.25, 0.9545, 0.2812, 0.9545, 0.3125, 0.5, 0.2812, 0.5, 0.2812, 0.5455, 0.3125, 0.5455, 0.3125, 0.5455, 0.2812, 0.5455, 0.2812, 0.5909, 0.3125, 0.5909, 0.3125, 0.5909, 0.2812, 0.5909, 0.2812, 0.6364, 0.3125, 0.6364, 0.3125, 0.6364, 0.2812, 0.6364, 0.2812, 0.6818, 0.3125, 0.6818, 0.3125, 0.6818, 0.2812, 0.6818, 0.2812, 0.7273, 0.3125, 0.7273, 0.3125, 0.7273, 0.2812, 0.7273, 0.2812, 0.7727, 0.3125, 0.7727, 0.3125, 0.7727, 0.2812, 0.7727, 0.2812, 0.8182, 0.3125, 0.8182, 0.3125, 0.8182, 0.2812, 0.8182, 0.2812, 0.8636, 0.3125, 0.8636, 0.3125, 0.8636, 0.2812, 0.8636, 0.2812, 0.9091, 0.3125, 0.9091, 0.3125, 0.9091, 0.2812, 0.9091, 0.2812, 0.9545, 0.3125, 0.9545, 0.3438, 0.5, 0.3125, 0.5, 0.3125, 0.5455, 0.3438, 0.5455, 0.3438, 0.5455, 0.3125, 0.5455, 0.3125, 0.5909, 0.3437, 0.5909, 0.3437, 0.5909, 0.3125, 0.5909, 0.3125, 0.6364, 0.3437, 0.6364, 0.3437, 0.6364, 0.3125, 0.6364, 0.3125, 0.6818, 0.3437, 0.6818, 0.3437, 0.6818, 0.3125, 0.6818, 0.3125, 0.7273, 0.3437, 0.7273, 0.3437, 0.7273, 0.3125, 0.7273, 0.3125, 0.7727, 0.3438, 0.7727, 0.3438, 0.7727, 0.3125, 0.7727, 0.3125, 0.8182, 0.3438, 0.8182, 0.3438, 0.8182, 0.3125, 0.8182, 0.3125, 0.8636, 0.3438, 0.8636, 0.3438, 0.8636, 0.3125, 0.8636, 0.3125, 0.9091, 0.3438, 0.9091, 0.3438, 0.9091, 0.3125, 0.9091, 0.3125, 0.9545, 0.3438, 0.9545, 0.375, 0.5, 0.3438, 0.5, 0.3438, 0.5455, 0.375, 0.5455, 0.375, 0.5455, 0.3438, 0.5455, 0.3437, 0.5909, 0.375, 0.5909, 0.375, 0.5909, 0.3437, 0.5909, 0.3437, 0.6364, 0.375, 0.6364, 0.375, 0.6364, 0.3437, 0.6364, 0.3437, 0.6818, 0.375, 0.6818, 0.375, 0.6818, 0.3437, 0.6818, 0.3437, 0.7273, 0.375, 0.7273, 0.375, 0.7273, 0.3437, 0.7273, 0.3438, 0.7727, 0.375, 0.7727, 0.375, 0.7727, 0.3438, 0.7727, 0.3438, 0.8182, 0.375, 0.8182, 0.375, 0.8182, 0.3438, 0.8182, 0.3438, 0.8636, 0.375, 0.8636, 0.375, 0.8636, 0.3438, 0.8636, 0.3438, 0.9091, 0.375, 0.9091, 0.375, 0.9091, 0.3438, 0.9091, 0.3438, 0.9545, 0.375, 0.9545, 0.4062, 0.5, 0.375, 0.5, 0.375, 0.5455, 0.4062, 0.5455, 0.4062, 0.5455, 0.375, 0.5455, 0.375, 0.5909, 0.4062, 0.5909, 0.4062, 0.5909, 0.375, 0.5909, 0.375, 0.6364, 0.4063, 0.6364, 0.4063, 0.6364, 0.375, 0.6364, 0.375, 0.6818, 0.4063, 0.6818, 0.4063, 0.6818, 0.375, 0.6818, 0.375, 0.7273, 0.4062, 0.7273, 0.4062, 0.7273, 0.375, 0.7273, 0.375, 0.7727, 0.4062, 0.7727, 0.4062, 0.7727, 0.375, 0.7727, 0.375, 0.8182, 0.4062, 0.8182, 0.4062, 0.8182, 0.375, 0.8182, 0.375, 0.8636, 0.4062, 0.8636, 0.4062, 0.8636, 0.375, 0.8636, 0.375, 0.9091, 0.4062, 0.9091, 0.4062, 0.9091, 0.375, 0.9091, 0.375, 0.9545, 0.4062, 0.9545, 0.4375, 0.5, 0.4062, 0.5, 0.4062, 0.5455, 0.4375, 0.5455, 0.4375, 0.5455, 0.4062, 0.5455, 0.4062, 0.5909, 0.4375, 0.5909, 0.4375, 0.5909, 0.4062, 0.5909, 0.4063, 0.6364, 0.4375, 0.6364, 0.4375, 0.6364, 0.4063, 0.6364, 0.4063, 0.6818, 0.4375, 0.6818, 0.4375, 0.6818, 0.4063, 0.6818, 0.4062, 0.7273, 0.4375, 0.7273, 0.4375, 0.7273, 0.4062, 0.7273, 0.4062, 0.7727, 0.4375, 0.7727, 0.4375, 0.7727, 0.4062, 0.7727, 0.4062, 0.8182, 0.4375, 0.8182, 0.4375, 0.8182, 0.4062, 0.8182, 0.4062, 0.8636, 0.4375, 0.8636, 0.4375, 0.8636, 0.4062, 0.8636, 0.4062, 0.9091, 0.4375, 0.9091, 0.4375, 0.9091, 0.4062, 0.9091, 0.4062, 0.9545, 0.4375, 0.9545, 0.4688, 0.5, 0.4375, 0.5, 0.4375, 0.5455, 0.4688, 0.5455, 0.4688, 0.5455, 0.4375, 0.5455, 0.4375, 0.5909, 0.4688, 0.5909, 0.4688, 0.5909, 0.4375, 0.5909, 0.4375, 0.6364, 0.4688, 0.6364, 0.4688, 0.6364, 0.4375, 0.6364, 0.4375, 0.6818, 0.4688, 0.6818, 0.4688, 0.6818, 0.4375, 0.6818, 0.4375, 0.7273, 0.4688, 0.7273, 0.4688, 0.7273, 0.4375, 0.7273, 0.4375, 0.7727, 0.4688, 0.7727, 0.4688, 0.7727, 0.4375, 0.7727, 0.4375, 0.8182, 0.4688, 0.8182, 0.4688, 0.8182, 0.4375, 0.8182, 0.4375, 0.8636, 0.4688, 0.8636, 0.4688, 0.8636, 0.4375, 0.8636, 0.4375, 0.9091, 0.4687, 0.9091, 0.4687, 0.9091, 0.4375, 0.9091, 0.4375, 0.9545, 0.4687, 0.9545, 0.5, 0.5, 0.4688, 0.5, 0.4688, 0.5455, 0.5, 0.5455, 0.5, 0.5455, 0.4688, 0.5455, 0.4688, 0.5909, 0.5, 0.5909, 0.5, 0.5909, 0.4688, 0.5909, 0.4688, 0.6364, 0.5, 0.6364, 0.5, 0.6364, 0.4688, 0.6364, 0.4688, 0.6818, 0.5, 0.6818, 0.5, 0.6818, 0.4688, 0.6818, 0.4688, 0.7273, 0.5, 0.7273, 0.5, 0.7273, 0.4688, 0.7273, 0.4688, 0.7727, 0.5, 0.7727, 0.5, 0.7727, 0.4688, 0.7727, 0.4688, 0.8182, 0.5, 0.8182, 0.5, 0.8182, 0.4688, 0.8182, 0.4688, 0.8636, 0.5, 0.8636, 0.5, 0.8636, 0.4688, 0.8636, 0.4687, 0.9091, 0.5, 0.9091, 0.5, 0.9091, 0.4687, 0.9091, 0.4687, 0.9545, 0.5, 0.9545, 0.5312, 0.5, 0.5, 0.5, 0.5, 0.5455, 0.5312, 0.5455, 0.5312, 0.5455, 0.5, 0.5455, 0.5, 0.5909, 0.5312, 0.5909, 0.5312, 0.5909, 0.5, 0.5909, 0.5, 0.6364, 0.5312, 0.6364, 0.5312, 0.6364, 0.5, 0.6364, 0.5, 0.6818, 0.5312, 0.6818, 0.5312, 0.6818, 0.5, 0.6818, 0.5, 0.7273, 0.5312, 0.7273, 0.5312, 0.7273, 0.5, 0.7273, 0.5, 0.7727, 0.5312, 0.7727, 0.5312, 0.7727, 0.5, 0.7727, 0.5, 0.8182, 0.5312, 0.8182, 0.5312, 0.8182, 0.5, 0.8182, 0.5, 0.8636, 0.5312, 0.8636, 0.5312, 0.8636, 0.5, 0.8636, 0.5, 0.9091, 0.5312, 0.9091, 0.5312, 0.9091, 0.5, 0.9091, 0.5, 0.9545, 0.5312, 0.9545, 0.5625, 0.5, 0.5312, 0.5, 0.5312, 0.5455, 0.5625, 0.5455, 0.5625, 0.5455, 0.5312, 0.5455, 0.5312, 0.5909, 0.5625, 0.5909, 0.5625, 0.5909, 0.5312, 0.5909, 0.5312, 0.6364, 0.5625, 0.6364, 0.5625, 0.6364, 0.5312, 0.6364, 0.5312, 0.6818, 0.5625, 0.6818, 0.5625, 0.6818, 0.5312, 0.6818, 0.5312, 0.7273, 0.5625, 0.7273, 0.5625, 0.7273, 0.5312, 0.7273, 0.5312, 0.7727, 0.5625, 0.7727, 0.5625, 0.7727, 0.5312, 0.7727, 0.5312, 0.8182, 0.5625, 0.8182, 0.5625, 0.8182, 0.5312, 0.8182, 0.5312, 0.8636, 0.5625, 0.8636, 0.5625, 0.8636, 0.5312, 0.8636, 0.5312, 0.9091, 0.5625, 0.9091, 0.5625, 0.9091, 0.5312, 0.9091, 0.5312, 0.9545, 0.5625, 0.9545, 0.5938, 0.5, 0.5625, 0.5, 0.5625, 0.5455, 0.5938, 0.5455, 0.5938, 0.5455, 0.5625, 0.5455, 0.5625, 0.5909, 0.5938, 0.5909, 0.5938, 0.5909, 0.5625, 0.5909, 0.5625, 0.6364, 0.5938, 0.6364, 0.5938, 0.6364, 0.5625, 0.6364, 0.5625, 0.6818, 0.5938, 0.6818, 0.5938, 0.6818, 0.5625, 0.6818, 0.5625, 0.7273, 0.5938, 0.7273, 0.5938, 0.7273, 0.5625, 0.7273, 0.5625, 0.7727, 0.5938, 0.7727, 0.5938, 0.7727, 0.5625, 0.7727, 0.5625, 0.8182, 0.5937, 0.8182, 0.5937, 0.8182, 0.5625, 0.8182, 0.5625, 0.8636, 0.5937, 0.8636, 0.5937, 0.8636, 0.5625, 0.8636, 0.5625, 0.9091, 0.5937, 0.9091, 0.5937, 0.9091, 0.5625, 0.9091, 0.5625, 0.9545, 0.5937, 0.9545, 0.625, 0.5, 0.5938, 0.5, 0.5938, 0.5455, 0.625, 0.5455, 0.625, 0.5455, 0.5938, 0.5455, 0.5938, 0.5909, 0.625, 0.5909, 0.625, 0.5909, 0.5938, 0.5909, 0.5938, 0.6364, 0.625, 0.6364, 0.625, 0.6364, 0.5938, 0.6364, 0.5938, 0.6818, 0.625, 0.6818, 0.625, 0.6818, 0.5938, 0.6818, 0.5938, 0.7273, 0.625, 0.7273, 0.625, 0.7273, 0.5938, 0.7273, 0.5938, 0.7727, 0.625, 0.7727, 0.625, 0.7727, 0.5938, 0.7727, 0.5937, 0.8182, 0.625, 0.8182, 0.625, 0.8182, 0.5937, 0.8182, 0.5937, 0.8636, 0.625, 0.8636, 0.625, 0.8636, 0.5937, 0.8636, 0.5937, 0.9091, 0.625, 0.9091, 0.625, 0.9091, 0.5937, 0.9091, 0.5937, 0.9545, 0.625, 0.9545, 0.6562, 0.5, 0.625, 0.5, 0.625, 0.5455, 0.6562, 0.5455, 0.6562, 0.5455, 0.625, 0.5455, 0.625, 0.5909, 0.6562, 0.5909, 0.6562, 0.5909, 0.625, 0.5909, 0.625, 0.6364, 0.6563, 0.6364, 0.6563, 0.6364, 0.625, 0.6364, 0.625, 0.6818, 0.6563, 0.6818, 0.6563, 0.6818, 0.625, 0.6818, 0.625, 0.7273, 0.6562, 0.7273, 0.6562, 0.7273, 0.625, 0.7273, 0.625, 0.7727, 0.6562, 0.7727, 0.6562, 0.7727, 0.625, 0.7727, 0.625, 0.8182, 0.6562, 0.8182, 0.6562, 0.8182, 0.625, 0.8182, 0.625, 0.8636, 0.6562, 0.8636, 0.6562, 0.8636, 0.625, 0.8636, 0.625, 0.9091, 0.6562, 0.9091, 0.6562, 0.9091, 0.625, 0.9091, 0.625, 0.9545, 0.6562, 0.9545, 0.8125, 0.6364, 0.8438, 0.6364, 0.8438, 0.6364, 0.8125, 0.6364, 0.9717, 0.3418, 0.9854, 0.2968, 0.9854, 0.2968, 0.9717, 0.3418, 0.6562, 0.5, 0.6562, 0.5455, 0.6562, 0.5455, 0.6562, 0.5, 0.6875, 0.6364, 0.6563, 0.6364, 0.6563, 0.6818, 0.6875, 0.6818, 0.6875, 0.6818, 0.6563, 0.6818, 0.6562, 0.7273, 0.6875, 0.7273, 0.6875, 0.7273, 0.6562, 0.7273, 0.6562, 0.7727, 0.6875, 0.7727, 0.6875, 0.7727, 0.6562, 0.7727, 0.6562, 0.8182, 0.6875, 0.8182, 0.6875, 0.8182, 0.6562, 0.8182, 0.6562, 0.8636, 0.6875, 0.8636, 0.6875, 0.8636, 0.6562, 0.8636, 0.6562, 0.9091, 0.6875, 0.9091, 0.6875, 0.9091, 0.6562, 0.9091, 0.6562, 0.9545, 0.6875, 0.9545, 0.7812, 0.6818, 0.7812, 0.6364, 0.7812, 0.6364, 0.7812, 0.6818, 0.99, 0.25, 0.9854, 0.2032, 0.9854, 0.2032, 0.99, 0.25, 0.7812, 0.6364, 0.8125, 0.6364, 0.8125, 0.6364, 0.7812, 0.6364, 0.7188, 0.6364, 0.6875, 0.6364, 0.6875, 0.6818, 0.7188, 0.6818, 0.7188, 0.6818, 0.6875, 0.6818, 0.6875, 0.7273, 0.7188, 0.7273, 0.7188, 0.7273, 0.6875, 0.7273, 0.6875, 0.7727, 0.7188, 0.7727, 0.7188, 0.7727, 0.6875, 0.7727, 0.6875, 0.8182, 0.7187, 0.8182, 0.7187, 0.8182, 0.6875, 0.8182, 0.6875, 0.8636, 0.7187, 0.8636, 0.7187, 0.8636, 0.6875, 0.8636, 0.6875, 0.9091, 0.7187, 0.9091, 0.7187, 0.9091, 0.6875, 0.9091, 0.6875, 0.9545, 0.7188, 0.9545, 0.6875, 0.6364, 0.7188, 0.6364, 0.7188, 0.6364, 0.6875, 0.6364, 0.9717, 0.1582, 0.9496, 0.1167, 0.9496, 0.1167, 0.9717, 0.1582, 0.9496, 0.3833, 0.9717, 0.3418, 0.9717, 0.3418, 0.9496, 0.3833, 0.7188, 0.6364, 0.7188, 0.6818, 0.7188, 0.6818, 0.7188, 0.6364, 0.75, 0.6818, 0.7188, 0.6818, 0.7188, 0.7273, 0.75, 0.7273, 0.75, 0.7273, 0.7188, 0.7273, 0.7188, 0.7727, 0.75, 0.7727, 0.75, 0.7727, 0.7188, 0.7727, 0.7187, 0.8182, 0.75, 0.8182, 0.75, 0.8182, 0.7187, 0.8182, 0.7187, 0.8636, 0.75, 0.8636, 0.75, 0.8636, 0.7187, 0.8636, 0.7187, 0.9091, 0.75, 0.9091, 0.75, 0.9091, 0.7187, 0.9091, 0.7188, 0.9545, 0.75, 0.9545, 0.6562, 0.5455, 0.6562, 0.5909, 0.6562, 0.5909, 0.6562, 0.5455, 0.75, 0.6818, 0.7812, 0.6818, 0.7812, 0.6818, 0.75, 0.6818, 0.8438, 0.5455, 0.8438, 0.5, 0.8438, 0.5, 0.8438, 0.5455, 0.9854, 0.2968, 0.99, 0.25, 0.99, 0.25, 0.9854, 0.2968, 0.7812, 0.6818, 0.75, 0.6818, 0.75, 0.7273, 0.7812, 0.7273, 0.7812, 0.7273, 0.75, 0.7273, 0.75, 0.7727, 0.7813, 0.7727, 0.7813, 0.7727, 0.75, 0.7727, 0.75, 0.8182, 0.7813, 0.8182, 0.7813, 0.8182, 0.75, 0.8182, 0.75, 0.8636, 0.7813, 0.8636, 0.7813, 0.8636, 0.75, 0.8636, 0.75, 0.9091, 0.7812, 0.9091, 0.7812, 0.9091, 0.75, 0.9091, 0.75, 0.9545, 0.7812, 0.9545, 0.8437, 0.5909, 0.8438, 0.5455, 0.8438, 0.5455, 0.8437, 0.5909, 0.6562, 0.5909, 0.6563, 0.6364, 0.6563, 0.6364, 0.6562, 0.5909, 0.6563, 0.6364, 0.6875, 0.6364, 0.6875, 0.6364, 0.6563, 0.6364, 0.8125, 0.6364, 0.7812, 0.6364, 0.7812, 0.6818, 0.8125, 0.6818, 0.8125, 0.6818, 0.7812, 0.6818, 0.7812, 0.7273, 0.8125, 0.7273, 0.8125, 0.7273, 0.7812, 0.7273, 0.7813, 0.7727, 0.8125, 0.7727, 0.8125, 0.7727, 0.7813, 0.7727, 0.7813, 0.8182, 0.8125, 0.8182, 0.8125, 0.8182, 0.7813, 0.8182, 0.7813, 0.8636, 0.8125, 0.8636, 0.8125, 0.8636, 0.7813, 0.8636, 0.7812, 0.9091, 0.8125, 0.9091, 0.8125, 0.9091, 0.7812, 0.9091, 0.7812, 0.9545, 0.8125, 0.9545, 0.8438, 0.6364, 0.8437, 0.5909, 0.8437, 0.5909, 0.8438, 0.6364, 0.9854, 0.2032, 0.9717, 0.1582, 0.9717, 0.1582, 0.9854, 0.2032, 0.7188, 0.6818, 0.75, 0.6818, 0.75, 0.6818, 0.7188, 0.6818, 0.8438, 0.6364, 0.8125, 0.6364, 0.8125, 0.6818, 0.8438, 0.6818, 0.8438, 0.6818, 0.8125, 0.6818, 0.8125, 0.7273, 0.8438, 0.7273, 0.8438, 0.7273, 0.8125, 0.7273, 0.8125, 0.7727, 0.8438, 0.7727, 0.8438, 0.7727, 0.8125, 0.7727, 0.8125, 0.8182, 0.8438, 0.8182, 0.8438, 0.8182, 0.8125, 0.8182, 0.8125, 0.8636, 0.8438, 0.8636, 0.8438, 0.8636, 0.8125, 0.8636, 0.8125, 0.9091, 0.8438, 0.9091, 0.8438, 0.9091, 0.8125, 0.9091, 0.8125, 0.9545, 0.8438, 0.9545, 0.875, 0.5, 0.8438, 0.5, 0.8438, 0.5455, 0.875, 0.5455, 0.875, 0.5455, 0.8438, 0.5455, 0.8437, 0.5909, 0.875, 0.5909, 0.875, 0.5909, 0.8437, 0.5909, 0.8438, 0.6364, 0.875, 0.6364, 0.875, 0.6364, 0.8438, 0.6364, 0.8438, 0.6818, 0.875, 0.6818, 0.875, 0.6818, 0.8438, 0.6818, 0.8438, 0.7273, 0.875, 0.7273, 0.875, 0.7273, 0.8438, 0.7273, 0.8438, 0.7727, 0.875, 0.7727, 0.875, 0.7727, 0.8438, 0.7727, 0.8438, 0.8182, 0.875, 0.8182, 0.875, 0.8182, 0.8438, 0.8182, 0.8438, 0.8636, 0.875, 0.8636, 0.875, 0.8636, 0.8438, 0.8636, 0.8438, 0.9091, 0.875, 0.9091, 0.875, 0.9091, 0.8438, 0.9091, 0.8438, 0.9545, 0.875, 0.9545, 0.9062, 0.5, 0.875, 0.5, 0.875, 0.5455, 0.9062, 0.5455, 0.9062, 0.5455, 0.875, 0.5455, 0.875, 0.5909, 0.9062, 0.5909, 0.9062, 0.5909, 0.875, 0.5909, 0.875, 0.6364, 0.9062, 0.6364, 0.9062, 0.6364, 0.875, 0.6364, 0.875, 0.6818, 0.9062, 0.6818, 0.9062, 0.6818, 0.875, 0.6818, 0.875, 0.7273, 0.9062, 0.7273, 0.9062, 0.7273, 0.875, 0.7273, 0.875, 0.7727, 0.9062, 0.7727, 0.9062, 0.7727, 0.875, 0.7727, 0.875, 0.8182, 0.9062, 0.8182, 0.9062, 0.8182, 0.875, 0.8182, 0.875, 0.8636, 0.9062, 0.8636, 0.9062, 0.8636, 0.875, 0.8636, 0.875, 0.9091, 0.9062, 0.9091, 0.9062, 0.9091, 0.875, 0.9091, 0.875, 0.9545, 0.9062, 0.9545, 0.9375, 0.5, 0.9062, 0.5, 0.9062, 0.5455, 0.9375, 0.5455, 0.9375, 0.5455, 0.9062, 0.5455, 0.9062, 0.5909, 0.9375, 0.5909, 0.9375, 0.5909, 0.9062, 0.5909, 0.9062, 0.6364, 0.9375, 0.6364, 0.9375, 0.6364, 0.9062, 0.6364, 0.9062, 0.6818, 0.9375, 0.6818, 0.9375, 0.6818, 0.9062, 0.6818, 0.9062, 0.7273, 0.9375, 0.7273, 0.9375, 0.7273, 0.9062, 0.7273, 0.9062, 0.7727, 0.9375, 0.7727, 0.9375, 0.7727, 0.9062, 0.7727, 0.9062, 0.8182, 0.9375, 0.8182, 0.9375, 0.8182, 0.9062, 0.8182, 0.9062, 0.8636, 0.9375, 0.8636, 0.9375, 0.8636, 0.9062, 0.8636, 0.9062, 0.9091, 0.9375, 0.9091, 0.9375, 0.9091, 0.9062, 0.9091, 0.9062, 0.9545, 0.9375, 0.9545, 0.9688, 0.5, 0.9375, 0.5, 0.9375, 0.5455, 0.9688, 0.5455, 0.9688, 0.5455, 0.9375, 0.5455, 0.9375, 0.5909, 0.9688, 0.5909, 0.9688, 0.5909, 0.9375, 0.5909, 0.9375, 0.6364, 0.9688, 0.6364, 0.9688, 0.6364, 0.9375, 0.6364, 0.9375, 0.6818, 0.9688, 0.6818, 0.9688, 0.6818, 0.9375, 0.6818, 0.9375, 0.7273, 0.9688, 0.7273, 0.9688, 0.7273, 0.9375, 0.7273, 0.9375, 0.7727, 0.9688, 0.7727, 0.9688, 0.7727, 0.9375, 0.7727, 0.9375, 0.8182, 0.9688, 0.8182, 0.9688, 0.8182, 0.9375, 0.8182, 0.9375, 0.8636, 0.9688, 0.8636, 0.9688, 0.8636, 0.9375, 0.8636, 0.9375, 0.9091, 0.9688, 0.9091, 0.9688, 0.9091, 0.9375, 0.9091, 0.9375, 0.9545, 0.9688, 0.9545, 1.0, 0.5, 0.9688, 0.5, 0.9688, 0.5455, 1.0, 0.5455, 1.0, 0.5455, 0.9688, 0.5455, 0.9688, 0.5909, 1.0, 0.5909, 1.0, 0.5909, 0.9688, 0.5909, 0.9688, 0.6364, 1.0, 0.6364, 1.0, 0.6364, 0.9688, 0.6364, 0.9688, 0.6818, 1.0, 0.6818, 1.0, 0.6818, 0.9688, 0.6818, 0.9688, 0.7273, 1.0, 0.7273, 1.0, 0.7273, 0.9688, 0.7273, 0.9688, 0.7727, 1.0, 0.7727, 1.0, 0.7727, 0.9688, 0.7727, 0.9688, 0.8182, 1.0, 0.8182, 1.0, 0.8182, 0.9688, 0.8182, 0.9688, 0.8636, 1.0, 0.8636, 1.0, 0.8636, 0.9688, 0.8636, 0.9688, 0.9091, 1.0, 0.9091, 1.0, 0.9091, 0.9688, 0.9091, 0.9688, 0.9545, 1.0, 0.9545, 0.6875, 0.5, 0.6562, 0.5, 0.6562, 0.5455, 0.6875, 0.5455, 0.6875, 0.5455, 0.6562, 0.5455, 0.6562, 0.5909, 0.6875, 0.5909, 0.6875, 0.5909, 0.6562, 0.5909, 0.6563, 0.6364, 0.6875, 0.6364, 0.7188, 0.5, 0.6875, 0.5, 0.6875, 0.5455, 0.7188, 0.5455, 0.7188, 0.5455, 0.6875, 0.5455, 0.6875, 0.5909, 0.7188, 0.5909, 0.7188, 0.5909, 0.6875, 0.5909, 0.6875, 0.6364, 0.7188, 0.6364, 0.75, 0.5, 0.7188, 0.5, 0.7188, 0.5455, 0.75, 0.5455, 0.75, 0.5455, 0.7188, 0.5455, 0.7188, 0.5909, 0.75, 0.5909, 0.75, 0.5909, 0.7188, 0.5909, 0.7188, 0.6364, 0.75, 0.6364, 0.75, 0.6364, 0.7188, 0.6364, 0.7188, 0.6818, 0.75, 0.6818, 0.7812, 0.5, 0.75, 0.5, 0.75, 0.5455, 0.7812, 0.5455, 0.7812, 0.5455, 0.75, 0.5455, 0.75, 0.5909, 0.7812, 0.5909, 0.7812, 0.5909, 0.75, 0.5909, 0.75, 0.6364, 0.7812, 0.6364, 0.7812, 0.6364, 0.75, 0.6364, 0.75, 0.6818, 0.7812, 0.6818, 0.8125, 0.5, 0.7812, 0.5, 0.7812, 0.5455, 0.8125, 0.5455, 0.8125, 0.5455, 0.7812, 0.5455, 0.7812, 0.5909, 0.8125, 0.5909, 0.8125, 0.5909, 0.7812, 0.5909, 0.7812, 0.6364, 0.8125, 0.6364, 0.8438, 0.5, 0.8125, 0.5, 0.8125, 0.5455, 0.8438, 0.5455, 0.8438, 0.5455, 0.8125, 0.5455, 0.8125, 0.5909, 0.8437, 0.5909, 0.8437, 0.5909, 0.8125, 0.5909, 0.8125, 0.6364, 0.8438, 0.6364])
me_cylinder.materials.append(mat_cavematerial)
me_cylinder.update()

# ---- objects
ob_cylinder = bpy.data.objects.new('Cylinder', me_cylinder)

# ---- transforms, parenting, visibility, modifiers, constraints
ob_cylinder.location = (0.0, 0.0, 0.0)
ob_cylinder.scale = (100.1, 100.1, 100.1)

# ---- collection membership
col_collection.objects.link(ob_cylinder)

# ---- scene / render settings (as saved in the file)
scene.frame_start = 1; scene.frame_end = 250; scene.frame_set(1)
scene.render.engine = 'BLENDER_EEVEE_NEXT'
scene.cycles.sampling_pattern = 'TABULATED_SOBOL'
scene.cycles.use_light_tree = False
scene.view_settings.view_transform = 'Filmic'
bpy.context.view_layer.update()

# ---- added for rendering (the .blend has no active camera and no usable light): camera, sun
cam_auto = bpy.data.cameras.new('AutoCamera')
cam_auto.lens = 50.0
cam_auto.sensor_width = 36.0
cam_auto.clip_end = 1140.23
ob_auto_camera = bpy.data.objects.new('AutoCamera', cam_auto)
scene.collection.objects.link(ob_auto_camera)
ob_auto_camera.location = (66.1124, -77.7689, 51.9763)
ob_auto_camera.rotation_euler = (1.09748, -7.21219e-08, 0.694738)
scene.camera = ob_auto_camera
light_auto_sun = bpy.data.lights.new('AutoSun', 'SUN')
light_auto_sun.energy = 3.0
light_auto_sun.angle = 0.0523599
ob_auto_sun = bpy.data.objects.new('AutoSun', light_auto_sun)
scene.collection.objects.link(ob_auto_sun)
ob_auto_sun.rotation_euler = (0.872665, 0.174533, 0.523599)
bpy.context.view_layer.update()
